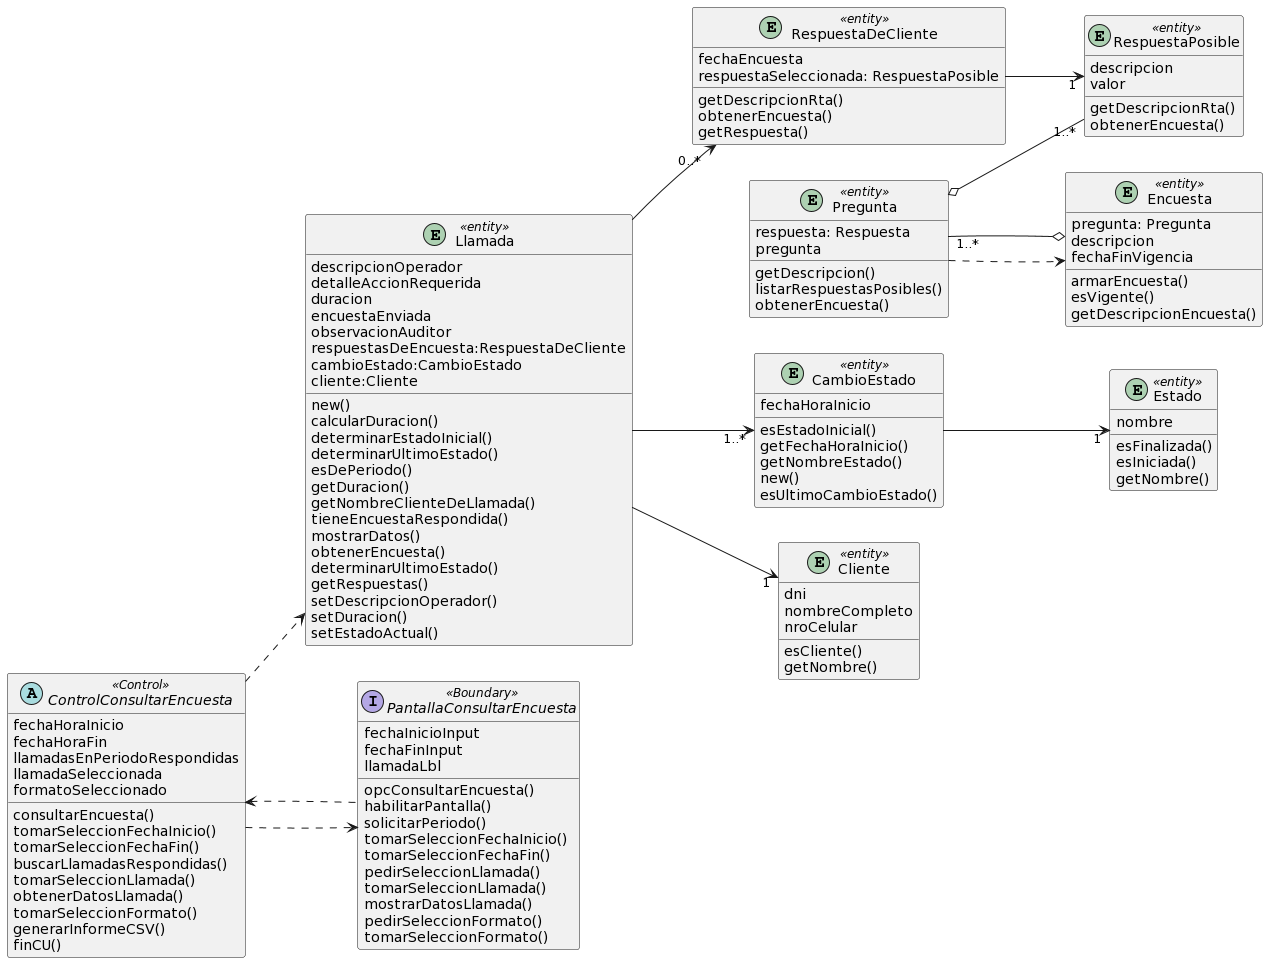

The diagram above was rendered by PlantUML. Its source (embedded in the PNG):
@startuml
left to right direction
entity Llamada <<entity>>{
descripcionOperador
detalleAccionRequerida
duracion
encuestaEnviada
observacionAuditor
respuestasDeEncuesta:RespuestaDeCliente
cambioEstado:CambioEstado
cliente:Cliente

new()
calcularDuracion()
determinarEstadoInicial()
determinarUltimoEstado()
esDePeriodo()
getDuracion()
getNombreClienteDeLlamada()
tieneEncuestaRespondida()
mostrarDatos()
obtenerEncuesta()
determinarUltimoEstado()
getRespuestas()
setDescripcionOperador()
setDuracion()
setEstadoActual()

}

entity RespuestaDeCliente <<entity>>{
fechaEncuesta
respuestaSeleccionada: RespuestaPosible

getDescripcionRta()
obtenerEncuesta()
getRespuesta()
}
entity RespuestaPosible <<entity>>{
descripcion
valor

getDescripcionRta()
obtenerEncuesta()
}
entity Pregunta<<entity>>{
respuesta: Respuesta
pregunta

getDescripcion()
listarRespuestasPosibles()
obtenerEncuesta()
}

entity Encuesta<<entity>>{
pregunta: Pregunta
descripcion
fechaFinVigencia

armarEncuesta()
esVigente()
getDescripcionEncuesta()
}

entity CambioEstado <<entity>>{
fechaHoraInicio
esEstadoInicial()
getFechaHoraInicio()
getNombreEstado()
new()
esUltimoCambioEstado()
}
entity Estado <<entity>>{
nombre

esFinalizada()
esIniciada()
getNombre()
}
entity Cliente <<entity>>{
dni
nombreCompleto
nroCelular

esCliente()
getNombre()
}
interface PantallaConsultarEncuesta<<Boundary>>{
fechaInicioInput
fechaFinInput
llamadaLbl


opcConsultarEncuesta()
habilitarPantalla()
solicitarPeriodo()
tomarSeleccionFechaInicio()
tomarSeleccionFechaFin()
pedirSeleccionLlamada()
tomarSeleccionLlamada()
mostrarDatosLlamada()
pedirSeleccionFormato()
tomarSeleccionFormato()
}


abstract ControlConsultarEncuesta<<Control>>{
fechaHoraInicio
fechaHoraFin
llamadasEnPeriodoRespondidas
llamadaSeleccionada
formatoSeleccionado

consultarEncuesta()
tomarSeleccionFechaInicio()
tomarSeleccionFechaFin()
buscarLlamadasRespondidas()
tomarSeleccionLlamada()
obtenerDatosLlamada()
tomarSeleccionFormato()
generarInformeCSV()
finCU()
}

Llamada -->"0..*" RespuestaDeCliente
RespuestaDeCliente -->"1" RespuestaPosible
Encuesta o--"1..*" Pregunta 
Pregunta o--"1..*" RespuestaPosible

Llamada -->"1..*"CambioEstado
CambioEstado-->"1"Estado

Llamada -->"1"Cliente

ControlConsultarEncuesta ..> PantallaConsultarEncuesta
ControlConsultarEncuesta <.. PantallaConsultarEncuesta

ControlConsultarEncuesta ..> Llamada
Pregunta ..> Encuesta
@enduml